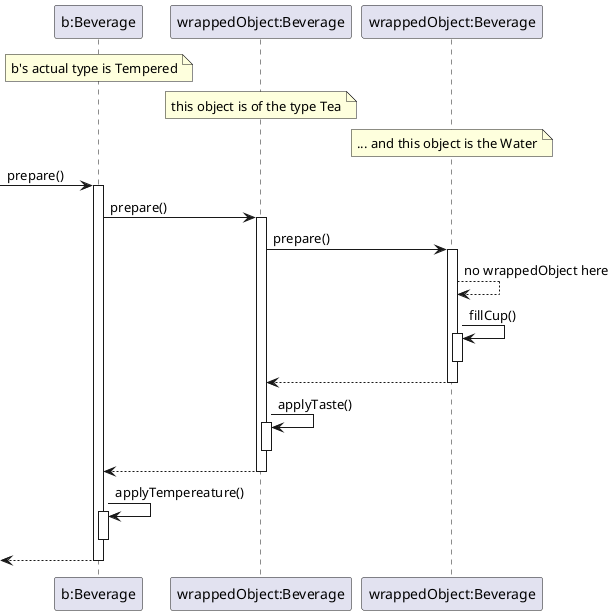

The diagram above was rendered by PlantUML. Its source (embedded in the PNG):
@startuml
participant "b:Beverage" as tempered
participant "wrappedObject:Beverage" as tea
participant "wrappedObject:Beverage" as water
note over tempered: b's actual type is Tempered
note over tea : this object is of the type Tea
note over water : ... and this object is the Water

[-> tempered : prepare()
activate tempered
tempered -> tea : prepare()
activate tea
tea -> water : prepare()
activate water
water --> water : no wrappedObject here

water -> water : fillCup()
activate water
deactivate water
tea <-- water
deactivate water

tea -> tea : applyTaste()
activate tea
deactivate tea
tempered <-- tea
deactivate tea

tempered -> tempered : applyTempereature()
activate tempered
deactivate tempered
[<-- tempered
deactivate tempered

@enduml